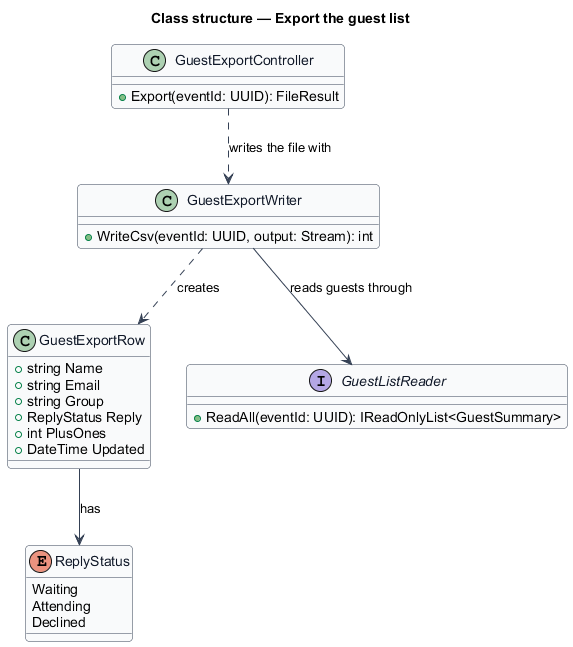

The diagram above was rendered by PlantUML. Its source (embedded in the PNG):
@startuml
' --- shared skin header ---
skinparam backgroundColor #FFFFFF
skinparam shadowing false
skinparam roundcorner 8
skinparam defaultFontName Arial
skinparam ArrowColor #344054
skinparam class {
  BorderColor #344054
  FontColor #101828
  BackgroundColor #F9FAFB
}
' --------------------------
title Class structure — Export the guest list

enum ReplyStatus {
  Waiting
  Attending
  Declined
}

class GuestExportRow {
  +string Name
  +string Email
  +string Group
  +ReplyStatus Reply
  +int PlusOnes
  +DateTime Updated
}

class GuestExportWriter {
  +WriteCsv(eventId: UUID, output: Stream): int
}

interface GuestListReader {
  +ReadAll(eventId: UUID): IReadOnlyList<GuestSummary>
}

class GuestExportController {
  +Export(eventId: UUID): FileResult
}

GuestExportController ..> GuestExportWriter : writes the file with
GuestExportWriter ..> GuestExportRow : creates
GuestExportWriter --> GuestListReader : reads guests through
GuestExportRow --> ReplyStatus : has
@enduml